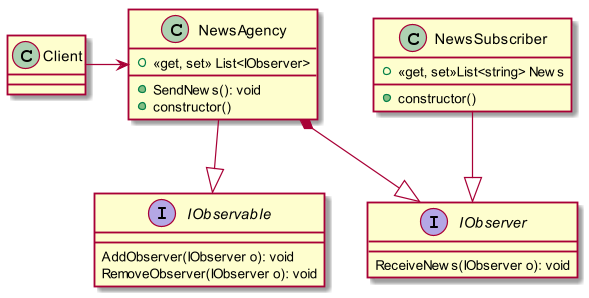

The diagram above was rendered by PlantUML. Its source (embedded in the PNG):
@startuml ProxyClassDiagram

scale 600 width

interface IObservable{
    AddObserver(IObserver o): void
    RemoveObserver(IObserver o): void
}

interface IObserver{
    ReceiveNews(IObserver o): void
}

class NewsAgency{
    +<<get, set>> List<IObserver>
    +SendNews(): void
    +constructor()
}

class NewsSubscriber{    
    +<<get, set>>List<string> News
    +constructor()
}

class Client{

}

NewsSubscriber --|>IObserver
NewsAgency --|> IObservable
NewsAgency *--|> IObserver
Client -> NewsAgency

@enduml